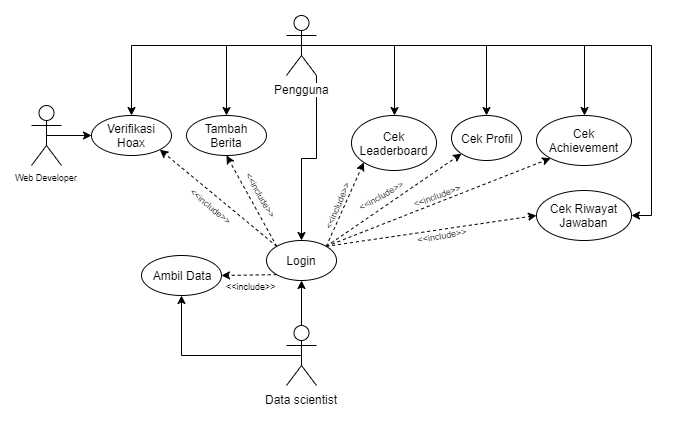

The diagram above was exported from draw.io. Its source (the exported page's mxGraphModel, read from the mxfile embedded in the PNG):
<mxGraphModel dx="838" dy="480" grid="1" gridSize="10" guides="1" tooltips="1" connect="1" arrows="1" fold="1" page="1" pageScale="1" pageWidth="827" pageHeight="1169" math="0" shadow="0">
  <root>
    <mxCell id="0" />
    <mxCell id="1" parent="0" />
    <mxCell id="SiWOKpmmPA56v99Ebo8c-40" style="rounded=0;orthogonalLoop=1;jettySize=auto;html=1;exitX=1;exitY=1;exitDx=0;exitDy=0;exitPerimeter=0;entryX=0.5;entryY=0;entryDx=0;entryDy=0;edgeStyle=orthogonalEdgeStyle;" edge="1" parent="1" source="6uZ-atvozHdAuX-9Vjxq-1" target="6uZ-atvozHdAuX-9Vjxq-3">
      <mxGeometry relative="1" as="geometry" />
    </mxCell>
    <mxCell id="SiWOKpmmPA56v99Ebo8c-41" style="edgeStyle=orthogonalEdgeStyle;rounded=0;orthogonalLoop=1;jettySize=auto;html=1;exitX=0.5;exitY=0.5;exitDx=0;exitDy=0;exitPerimeter=0;entryX=0.5;entryY=0;entryDx=0;entryDy=0;" edge="1" parent="1" source="6uZ-atvozHdAuX-9Vjxq-1" target="6uZ-atvozHdAuX-9Vjxq-12">
      <mxGeometry relative="1" as="geometry" />
    </mxCell>
    <mxCell id="SiWOKpmmPA56v99Ebo8c-42" style="edgeStyle=orthogonalEdgeStyle;rounded=0;orthogonalLoop=1;jettySize=auto;html=1;exitX=0.5;exitY=0.5;exitDx=0;exitDy=0;exitPerimeter=0;entryX=0.5;entryY=0;entryDx=0;entryDy=0;" edge="1" parent="1" source="6uZ-atvozHdAuX-9Vjxq-1" target="6uZ-atvozHdAuX-9Vjxq-7">
      <mxGeometry relative="1" as="geometry" />
    </mxCell>
    <mxCell id="SiWOKpmmPA56v99Ebo8c-43" style="edgeStyle=orthogonalEdgeStyle;rounded=0;orthogonalLoop=1;jettySize=auto;html=1;exitX=0.5;exitY=0.5;exitDx=0;exitDy=0;exitPerimeter=0;entryX=0.5;entryY=0;entryDx=0;entryDy=0;" edge="1" parent="1" source="6uZ-atvozHdAuX-9Vjxq-1" target="SiWOKpmmPA56v99Ebo8c-10">
      <mxGeometry relative="1" as="geometry" />
    </mxCell>
    <mxCell id="SiWOKpmmPA56v99Ebo8c-44" style="edgeStyle=orthogonalEdgeStyle;rounded=0;orthogonalLoop=1;jettySize=auto;html=1;exitX=0.5;exitY=0.5;exitDx=0;exitDy=0;exitPerimeter=0;entryX=0.5;entryY=0;entryDx=0;entryDy=0;" edge="1" parent="1" source="6uZ-atvozHdAuX-9Vjxq-1" target="SiWOKpmmPA56v99Ebo8c-23">
      <mxGeometry relative="1" as="geometry" />
    </mxCell>
    <mxCell id="SiWOKpmmPA56v99Ebo8c-45" style="edgeStyle=orthogonalEdgeStyle;rounded=0;orthogonalLoop=1;jettySize=auto;html=1;exitX=0.5;exitY=0.5;exitDx=0;exitDy=0;exitPerimeter=0;entryX=0.5;entryY=0;entryDx=0;entryDy=0;" edge="1" parent="1" source="6uZ-atvozHdAuX-9Vjxq-1" target="SiWOKpmmPA56v99Ebo8c-25">
      <mxGeometry relative="1" as="geometry" />
    </mxCell>
    <mxCell id="SiWOKpmmPA56v99Ebo8c-64" style="edgeStyle=orthogonalEdgeStyle;rounded=0;orthogonalLoop=1;jettySize=auto;html=1;exitX=0.5;exitY=0.5;exitDx=0;exitDy=0;exitPerimeter=0;entryX=1;entryY=0.5;entryDx=0;entryDy=0;fontSize=9;" edge="1" parent="1" source="6uZ-atvozHdAuX-9Vjxq-1" target="SiWOKpmmPA56v99Ebo8c-63">
      <mxGeometry relative="1" as="geometry" />
    </mxCell>
    <mxCell id="6uZ-atvozHdAuX-9Vjxq-1" value="Pengguna" style="shape=umlActor;verticalLabelPosition=bottom;labelBackgroundColor=#ffffff;verticalAlign=top;html=1;outlineConnect=0;" parent="1" vertex="1">
      <mxGeometry x="375" y="100" width="30" height="60" as="geometry" />
    </mxCell>
    <mxCell id="SiWOKpmmPA56v99Ebo8c-47" style="rounded=0;orthogonalLoop=1;jettySize=auto;html=1;exitX=0;exitY=1;exitDx=0;exitDy=0;entryX=1;entryY=0.5;entryDx=0;entryDy=0;dashed=1;" edge="1" parent="1" source="6uZ-atvozHdAuX-9Vjxq-3" target="SiWOKpmmPA56v99Ebo8c-46">
      <mxGeometry relative="1" as="geometry" />
    </mxCell>
    <mxCell id="SiWOKpmmPA56v99Ebo8c-54" value="&lt;span&gt;&amp;lt;&amp;lt;include&amp;gt;&amp;gt;&lt;/span&gt;" style="text;html=1;resizable=0;points=[];align=center;verticalAlign=middle;labelBackgroundColor=#ffffff;fontSize=9;rotation=0;" vertex="1" connectable="0" parent="SiWOKpmmPA56v99Ebo8c-47">
      <mxGeometry x="0.108" relative="1" as="geometry">
        <mxPoint x="5" y="10.5" as="offset" />
      </mxGeometry>
    </mxCell>
    <mxCell id="SiWOKpmmPA56v99Ebo8c-65" style="rounded=0;orthogonalLoop=1;jettySize=auto;html=1;exitX=1;exitY=0;exitDx=0;exitDy=0;entryX=0;entryY=0.5;entryDx=0;entryDy=0;fontSize=9;dashed=1;" edge="1" parent="1" source="6uZ-atvozHdAuX-9Vjxq-3" target="SiWOKpmmPA56v99Ebo8c-63">
      <mxGeometry relative="1" as="geometry" />
    </mxCell>
    <mxCell id="SiWOKpmmPA56v99Ebo8c-66" value="&amp;lt;&amp;lt;include&amp;gt;&amp;gt;" style="text;html=1;resizable=0;points=[];align=center;verticalAlign=middle;labelBackgroundColor=#ffffff;fontSize=9;rotation=-10;" vertex="1" connectable="0" parent="SiWOKpmmPA56v99Ebo8c-65">
      <mxGeometry x="0.093" y="-1" relative="1" as="geometry">
        <mxPoint x="0.5" y="5" as="offset" />
      </mxGeometry>
    </mxCell>
    <mxCell id="6uZ-atvozHdAuX-9Vjxq-3" value="Login" style="ellipse;whiteSpace=wrap;html=1;" parent="1" vertex="1">
      <mxGeometry x="355" y="325" width="70" height="40" as="geometry" />
    </mxCell>
    <mxCell id="SiWOKpmmPA56v99Ebo8c-29" style="edgeStyle=none;rounded=0;orthogonalLoop=1;jettySize=auto;html=1;entryX=1;entryY=1;entryDx=0;entryDy=0;dashed=1;exitX=0;exitY=0;exitDx=0;exitDy=0;" edge="1" parent="1" source="6uZ-atvozHdAuX-9Vjxq-3" target="6uZ-atvozHdAuX-9Vjxq-7">
      <mxGeometry relative="1" as="geometry">
        <mxPoint x="300" y="345" as="sourcePoint" />
      </mxGeometry>
    </mxCell>
    <mxCell id="SiWOKpmmPA56v99Ebo8c-49" value="&amp;lt;&amp;lt;include&amp;gt;&amp;gt;" style="text;html=1;resizable=0;points=[];align=center;verticalAlign=middle;labelBackgroundColor=#ffffff;rotation=40;fontSize=9;" vertex="1" connectable="0" parent="SiWOKpmmPA56v99Ebo8c-29">
      <mxGeometry x="0.1876" y="2" relative="1" as="geometry">
        <mxPoint x="5.5" y="15" as="offset" />
      </mxGeometry>
    </mxCell>
    <mxCell id="6uZ-atvozHdAuX-9Vjxq-7" value="Verifikasi Hoax" style="ellipse;whiteSpace=wrap;html=1;" parent="1" vertex="1">
      <mxGeometry x="180" y="200" width="80" height="40" as="geometry" />
    </mxCell>
    <mxCell id="SiWOKpmmPA56v99Ebo8c-30" style="edgeStyle=none;rounded=0;orthogonalLoop=1;jettySize=auto;html=1;entryX=0.5;entryY=1;entryDx=0;entryDy=0;dashed=1;exitX=0;exitY=0;exitDx=0;exitDy=0;" edge="1" parent="1" source="6uZ-atvozHdAuX-9Vjxq-3" target="6uZ-atvozHdAuX-9Vjxq-12">
      <mxGeometry relative="1" as="geometry">
        <mxPoint x="360" y="260" as="sourcePoint" />
      </mxGeometry>
    </mxCell>
    <mxCell id="SiWOKpmmPA56v99Ebo8c-50" value="&amp;lt;&amp;lt;include&amp;gt;&amp;gt;" style="text;html=1;resizable=0;points=[];align=center;verticalAlign=middle;labelBackgroundColor=#ffffff;rotation=60;fontSize=9;" vertex="1" connectable="0" parent="SiWOKpmmPA56v99Ebo8c-30">
      <mxGeometry x="0.2621" relative="1" as="geometry">
        <mxPoint x="16.5" y="6.5" as="offset" />
      </mxGeometry>
    </mxCell>
    <mxCell id="6uZ-atvozHdAuX-9Vjxq-12" value="Tambah Berita" style="ellipse;whiteSpace=wrap;html=1;" parent="1" vertex="1">
      <mxGeometry x="275" y="200" width="80" height="40" as="geometry" />
    </mxCell>
    <mxCell id="SiWOKpmmPA56v99Ebo8c-39" style="edgeStyle=orthogonalEdgeStyle;rounded=0;orthogonalLoop=1;jettySize=auto;html=1;exitX=0.5;exitY=0;exitDx=0;exitDy=0;exitPerimeter=0;entryX=0.5;entryY=1;entryDx=0;entryDy=0;" edge="1" parent="1" source="SiWOKpmmPA56v99Ebo8c-3" target="6uZ-atvozHdAuX-9Vjxq-3">
      <mxGeometry relative="1" as="geometry" />
    </mxCell>
    <mxCell id="SiWOKpmmPA56v99Ebo8c-48" style="edgeStyle=orthogonalEdgeStyle;rounded=0;orthogonalLoop=1;jettySize=auto;html=1;exitX=0.5;exitY=0.5;exitDx=0;exitDy=0;exitPerimeter=0;entryX=0.5;entryY=1;entryDx=0;entryDy=0;" edge="1" parent="1" source="SiWOKpmmPA56v99Ebo8c-3" target="SiWOKpmmPA56v99Ebo8c-46">
      <mxGeometry relative="1" as="geometry" />
    </mxCell>
    <mxCell id="SiWOKpmmPA56v99Ebo8c-3" value="Data scientist" style="shape=umlActor;verticalLabelPosition=bottom;labelBackgroundColor=#ffffff;verticalAlign=top;html=1;outlineConnect=0;" vertex="1" parent="1">
      <mxGeometry x="375" y="410" width="30" height="60" as="geometry" />
    </mxCell>
    <mxCell id="SiWOKpmmPA56v99Ebo8c-31" style="edgeStyle=none;rounded=0;orthogonalLoop=1;jettySize=auto;html=1;entryX=0;entryY=1;entryDx=0;entryDy=0;dashed=1;exitX=1;exitY=0;exitDx=0;exitDy=0;" edge="1" parent="1" source="6uZ-atvozHdAuX-9Vjxq-3" target="SiWOKpmmPA56v99Ebo8c-10">
      <mxGeometry relative="1" as="geometry">
        <mxPoint x="410" y="270" as="sourcePoint" />
      </mxGeometry>
    </mxCell>
    <mxCell id="SiWOKpmmPA56v99Ebo8c-51" value="&amp;lt;&amp;lt;include&amp;gt;&amp;gt;" style="text;html=1;resizable=0;points=[];align=center;verticalAlign=middle;labelBackgroundColor=#ffffff;rotation=-67;fontSize=9;" vertex="1" connectable="0" parent="SiWOKpmmPA56v99Ebo8c-31">
      <mxGeometry x="0.1898" y="-1" relative="1" as="geometry">
        <mxPoint x="-13" y="9" as="offset" />
      </mxGeometry>
    </mxCell>
    <mxCell id="SiWOKpmmPA56v99Ebo8c-10" value="Cek Leaderboard" style="ellipse;whiteSpace=wrap;html=1;" vertex="1" parent="1">
      <mxGeometry x="440" y="200" width="85" height="55" as="geometry" />
    </mxCell>
    <mxCell id="SiWOKpmmPA56v99Ebo8c-32" style="edgeStyle=none;rounded=0;orthogonalLoop=1;jettySize=auto;html=1;exitX=1;exitY=0;exitDx=0;exitDy=0;dashed=1;entryX=0;entryY=1;entryDx=0;entryDy=0;" edge="1" parent="1" source="6uZ-atvozHdAuX-9Vjxq-3" target="SiWOKpmmPA56v99Ebo8c-23">
      <mxGeometry relative="1" as="geometry">
        <mxPoint x="540" y="340" as="targetPoint" />
      </mxGeometry>
    </mxCell>
    <mxCell id="SiWOKpmmPA56v99Ebo8c-52" value="&lt;span&gt;&amp;lt;&amp;lt;include&amp;gt;&amp;gt;&lt;/span&gt;" style="text;html=1;resizable=0;points=[];align=center;verticalAlign=middle;labelBackgroundColor=#ffffff;fontSize=9;rotation=-30;" vertex="1" connectable="0" parent="SiWOKpmmPA56v99Ebo8c-32">
      <mxGeometry x="0.0621" y="-1" relative="1" as="geometry">
        <mxPoint x="-17.5" y="-2.5" as="offset" />
      </mxGeometry>
    </mxCell>
    <mxCell id="SiWOKpmmPA56v99Ebo8c-23" value="Cek Profil" style="ellipse;whiteSpace=wrap;html=1;" vertex="1" parent="1">
      <mxGeometry x="540" y="200" width="70" height="45" as="geometry" />
    </mxCell>
    <mxCell id="SiWOKpmmPA56v99Ebo8c-33" style="edgeStyle=none;rounded=0;orthogonalLoop=1;jettySize=auto;html=1;exitX=1;exitY=0;exitDx=0;exitDy=0;dashed=1;entryX=0;entryY=1;entryDx=0;entryDy=0;" edge="1" parent="1" source="6uZ-atvozHdAuX-9Vjxq-3" target="SiWOKpmmPA56v99Ebo8c-25">
      <mxGeometry relative="1" as="geometry">
        <mxPoint x="510" y="345" as="targetPoint" />
      </mxGeometry>
    </mxCell>
    <mxCell id="SiWOKpmmPA56v99Ebo8c-53" value="&lt;span&gt;&amp;lt;&amp;lt;include&amp;gt;&amp;gt;&lt;/span&gt;" style="text;html=1;resizable=0;points=[];align=center;verticalAlign=middle;labelBackgroundColor=#ffffff;fontSize=9;rotation=-20;" vertex="1" connectable="0" parent="SiWOKpmmPA56v99Ebo8c-33">
      <mxGeometry x="-0.0867" relative="1" as="geometry">
        <mxPoint x="8" y="-10.5" as="offset" />
      </mxGeometry>
    </mxCell>
    <mxCell id="SiWOKpmmPA56v99Ebo8c-25" value="Cek Achievement" style="ellipse;whiteSpace=wrap;html=1;" vertex="1" parent="1">
      <mxGeometry x="625" y="200" width="95" height="50" as="geometry" />
    </mxCell>
    <mxCell id="SiWOKpmmPA56v99Ebo8c-46" value="Ambil Data" style="ellipse;whiteSpace=wrap;html=1;" vertex="1" parent="1">
      <mxGeometry x="230" y="340" width="80" height="40" as="geometry" />
    </mxCell>
    <mxCell id="SiWOKpmmPA56v99Ebo8c-60" style="edgeStyle=orthogonalEdgeStyle;rounded=0;orthogonalLoop=1;jettySize=auto;html=1;exitX=0.5;exitY=0.5;exitDx=0;exitDy=0;exitPerimeter=0;entryX=0;entryY=0.5;entryDx=0;entryDy=0;fontSize=9;" edge="1" parent="1" source="SiWOKpmmPA56v99Ebo8c-55" target="6uZ-atvozHdAuX-9Vjxq-7">
      <mxGeometry relative="1" as="geometry" />
    </mxCell>
    <mxCell id="SiWOKpmmPA56v99Ebo8c-55" value="Web Developer" style="shape=umlActor;verticalLabelPosition=bottom;labelBackgroundColor=#ffffff;verticalAlign=top;html=1;outlineConnect=0;fontSize=9;" vertex="1" parent="1">
      <mxGeometry x="120" y="190" width="30" height="60" as="geometry" />
    </mxCell>
    <mxCell id="SiWOKpmmPA56v99Ebo8c-63" value="Cek Riwayat Jawaban" style="ellipse;whiteSpace=wrap;html=1;" vertex="1" parent="1">
      <mxGeometry x="625" y="275" width="95" height="50" as="geometry" />
    </mxCell>
  </root>
</mxGraphModel>